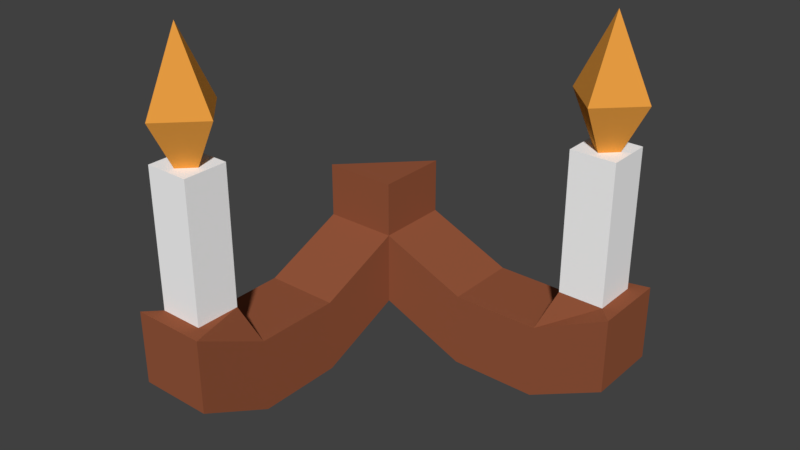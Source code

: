 # Source: LightWallTri_1x1x2.blend  (saved by Blender 2.79.0; exported with 4.5.12 LTS)
import bpy
from mathutils import Matrix  # noqa: F401  (used for matrix-valued properties, if any)

bpy.ops.wm.read_factory_settings(use_empty=True)
scene = bpy.context.scene
scene.name = 'Scene'

# ---- collections
col_collection_1 = bpy.data.collections.new('Collection 1'); scene.collection.children.link(col_collection_1)

# ---- materials (node trees are filled in below, after node groups)
mat_cooper_002 = bpy.data.materials.new('Cooper.002')
mat_cooper_002.alpha_threshold = 0.0
mat_cooper_002.use_transparent_shadow = False
mat_cooper_002.diffuse_color = (0.3032, 0.0942, 0.04431, 1.0)
mat_cooper_002.roughness = 0.5
mat_cooper_002.specular_intensity = 0.65
mat_candle_005 = bpy.data.materials.new('Candle.005')
mat_candle_005.alpha_threshold = 0.0
mat_candle_005.use_transparent_shadow = False
mat_candle_005.diffuse_color = (1.0, 1.0, 1.0, 1.0)
mat_candle_005.roughness = 0.5
mat_candle_005.specular_intensity = 0.2
mat_candleflame_005 = bpy.data.materials.new('CandleFlame.005')
mat_candleflame_005.alpha_threshold = 0.0
mat_candleflame_005.use_transparent_shadow = False
mat_candleflame_005.diffuse_color = (0.8, 0.334, 0.05472, 1.0)
mat_candleflame_005.specular_color = (1.0, 0.9867, 0.0)
mat_candleflame_005.roughness = 0.5
mat_candleflame_005.specular_intensity = 0.8

# ---- material node trees

# ---- world
world_world = bpy.data.worlds.new('World'); scene.world = world_world
world_world.color = (0.05088, 0.05088, 0.05088)
world_world.use_sun_shadow = False
world_world.sun_shadow_jitter_overblur = 0.0
world_world.cycles.sampling_method = 'MANUAL'

# ---- meshes
me_lightwalltri_1x1x2_a = bpy.data.meshes.new('LightWallTri_1x1x2_A')
me_lightwalltri_1x1x2_a.from_pydata([(-0.46, -0.46, 1.12), (-0.46, -0.54, 1.12), (-0.54, -0.54, 1.12), (-0.46, -0.46, 1.2), (-0.46, -0.54, 1.2), (-0.54, -0.54, 1.2), (-0.524, -0.476, 1.26), (-0.46, -0.8067, 1.12), (-0.54, -0.8067, 1.12), (-0.476, -0.7907, 1.2), (-0.524, -0.7907, 1.2), (-0.1933, -0.46, 1.12), (-0.1933, -0.54, 1.12), (-0.2093, -0.476, 1.2), (-0.2093, -0.524, 1.2), (-0.2573, -0.476, 1.2), (-0.2733, -0.46, 1.08), (-0.2733, -0.54, 1.08), (-0.2573, -0.524, 1.2), (-0.54, -0.7267, 1.08), (-0.524, -0.7427, 1.2), (-0.476, -0.7427, 1.2), (-0.46, -0.7267, 1.08), (-0.46, -0.46, 1.26), (-0.46, -0.54, 1.26), (-0.54, -0.54, 1.26), (-0.46, -0.8067, 1.2), (-0.54, -0.8067, 1.2), (-0.1933, -0.46, 1.2), (-0.1933, -0.54, 1.2), (-0.2733, -0.46, 1.16), (-0.2733, -0.54, 1.16), (-0.54, -0.7267, 1.16), (-0.46, -0.7267, 1.16), (-0.476, -0.7907, 1.35), (-0.524, -0.7907, 1.35), (-0.2093, -0.476, 1.35), (-0.2093, -0.524, 1.35), (-0.2573, -0.476, 1.35), (-0.2573, -0.524, 1.35), (-0.524, -0.7427, 1.35), (-0.476, -0.7427, 1.35), (-0.3667, -0.46, 1.08), (-0.3667, -0.54, 1.08), (-0.3667, -0.54, 1.16), (-0.3667, -0.46, 1.16), (-0.54, -0.6333, 1.16), (-0.46, -0.6333, 1.16), (-0.46, -0.6333, 1.08), (-0.54, -0.6333, 1.08), (-0.2333, -0.46, 1.4), (-0.2333, -0.5, 1.48), (-0.1933, -0.5, 1.4), (-0.2333, -0.54, 1.4), (-0.2733, -0.5, 1.4), (-0.2333, -0.54, 1.4), (-0.2333, -0.5, 1.32), (-0.1933, -0.5, 1.4), (-0.2333, -0.46, 1.4), (-0.2733, -0.5, 1.4), (-0.5, -0.7267, 1.4), (-0.5, -0.7667, 1.48), (-0.46, -0.7667, 1.4), (-0.5, -0.8067, 1.4), (-0.54, -0.7667, 1.4), (-0.5, -0.8067, 1.4), (-0.5, -0.7667, 1.32), (-0.46, -0.7667, 1.4), (-0.5, -0.7267, 1.4), (-0.54, -0.7667, 1.4)], [], [(5, 4, 24, 25), (16, 30, 28, 11), (32, 19, 8, 27), (4, 3, 23, 24), (10, 9, 34, 35), (8, 7, 26, 27), (22, 33, 26, 7), (19, 22, 7, 8), (12, 11, 28, 29), (17, 16, 11, 12), (31, 17, 12, 29), (45, 44, 31, 30), (44, 43, 17, 31), (43, 42, 16, 17), (42, 45, 30, 16), (49, 48, 22, 19), (48, 47, 33, 22), (47, 46, 32, 33), (46, 49, 19, 32), (5, 3, 0, 2), (1, 2, 0), (24, 23, 25), (5, 25, 23, 3), (9, 10, 27, 26), (13, 14, 29, 28), (15, 13, 28, 30), (14, 18, 31, 29), (18, 15, 30, 31), (10, 20, 32, 27), (21, 9, 26, 33), (20, 21, 33, 32), (41, 40, 35, 34), (38, 39, 37, 36), (14, 13, 36, 37), (13, 15, 38, 36), (20, 10, 35, 40), (18, 14, 37, 39), (9, 21, 41, 34), (15, 18, 39, 38), (21, 20, 40, 41), (0, 3, 45, 42), (1, 0, 42, 43), (4, 1, 43, 44), (3, 4, 44, 45), (5, 2, 49, 46), (4, 5, 46, 47), (1, 4, 47, 48), (2, 1, 48, 49), (50, 51, 52), (52, 51, 53), (53, 51, 54), (54, 51, 50), (50, 52, 53, 54), (55, 56, 57), (57, 56, 58), (58, 56, 59), (59, 56, 55), (55, 57, 58, 59), (60, 61, 62), (62, 61, 63), (63, 61, 64), (64, 61, 60), (60, 62, 63, 64), (65, 66, 67), (67, 66, 68), (68, 66, 69), (69, 66, 65), (65, 67, 68, 69)])
me_lightwalltri_1x1x2_a.polygons.foreach_set('material_index', [0, 0, 0, 0, 1, 0, 0, 0, 0, 0, 0, 0, 0, 0, 0, 0, 0, 0, 0, 0, 0, 0, 0, 0, 0, 0, 0, 0, 0, 0, 0, 1, 1, 1, 1, 1, 1, 1, 1, 1, 0, 0, 0, 0, 0, 0, 0, 0, 2, 2, 2, 2, 2, 2, 2, 2, 2, 2, 2, 2, 2, 2, 2, 2, 2, 2, 2, 2])
me_lightwalltri_1x1x2_a.materials.append(mat_cooper_002)
me_lightwalltri_1x1x2_a.materials.append(mat_candle_005)
me_lightwalltri_1x1x2_a.materials.append(mat_candleflame_005)
me_lightwalltri_1x1x2_a.use_remesh_preserve_volume = False
me_lightwalltri_1x1x2_a.use_remesh_preserve_attributes = False
me_lightwalltri_1x1x2_a.use_mirror_vertex_groups = False
me_lightwalltri_1x1x2_a.update()

# ---- objects
ob_lightwalltri_1x1x2 = bpy.data.objects.new('LightWallTri_1x1x2', me_lightwalltri_1x1x2_a)

# ---- transforms, parenting, visibility, modifiers, constraints
ob_lightwalltri_1x1x2.location = (0.0, 0.0, 0.0)
ob_lightwalltri_1x1x2.lineart.crease_threshold = 0.0

# ---- collection membership
col_collection_1.objects.link(ob_lightwalltri_1x1x2)

# ---- scene / render settings (as saved in the file)
scene.frame_start = 1; scene.frame_end = 250; scene.frame_set(1)
scene.render.engine = 'BLENDER_EEVEE_NEXT'
scene.render.resolution_percentage = 50
scene.render.dither_intensity = 0.0
scene.cycles.use_denoising = False
scene.cycles.samples = 128
scene.cycles.sampling_pattern = 'TABULATED_SOBOL'
scene.cycles.use_adaptive_sampling = False
scene.cycles.use_light_tree = False
scene.cycles.blur_glossy = 0.0
scene.cycles.sample_clamp_indirect = 0.0
scene.view_settings.view_transform = 'Standard'
bpy.context.view_layer.update()

# ---- added for rendering (the .blend has no active camera and no usable light): camera, sun
cam_auto = bpy.data.cameras.new('AutoCamera')
cam_auto.lens = 50.0
cam_auto.sensor_width = 36.0
cam_auto.clip_end = 1000.0
ob_auto_camera = bpy.data.objects.new('AutoCamera', cam_auto)
scene.collection.objects.link(ob_auto_camera)
ob_auto_camera.location = (0.218757, -1.33584, 1.74834)
ob_auto_camera.rotation_euler = (1.09748, -7.21219e-08, 0.694738)
scene.camera = ob_auto_camera
light_auto_sun = bpy.data.lights.new('AutoSun', 'SUN')
light_auto_sun.energy = 3.0
light_auto_sun.angle = 0.0523599
ob_auto_sun = bpy.data.objects.new('AutoSun', light_auto_sun)
scene.collection.objects.link(ob_auto_sun)
ob_auto_sun.rotation_euler = (0.872665, 0.174533, 0.523599)
bpy.context.view_layer.update()
